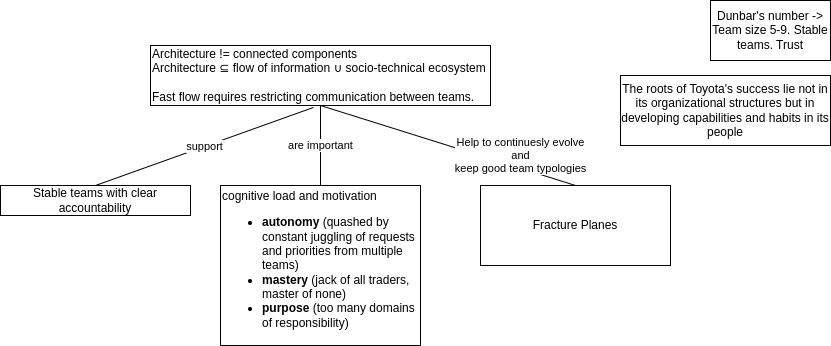

The diagram above was exported from draw.io. Its source (the exported page's mxGraphModel, read from the mxfile embedded in the PNG):
<mxGraphModel dx="1434" dy="959" grid="1" gridSize="10" guides="1" tooltips="1" connect="1" arrows="1" fold="1" page="1" pageScale="1" pageWidth="850" pageHeight="1100" math="0" shadow="0">
  <root>
    <mxCell id="0" />
    <mxCell id="1" parent="0" />
    <mxCell id="uYh0RGRIWPnc-HL_2dHv-1" value="Architecture != connected components&lt;br&gt;Architecture&amp;nbsp;⊆ flow of information&amp;nbsp;∪ socio-technical ecosystem&lt;br&gt;&lt;br&gt;Fast flow requires restricting communication between teams." style="rounded=0;whiteSpace=wrap;html=1;align=left;" parent="1" vertex="1">
      <mxGeometry x="160" y="60" width="340" height="60" as="geometry" />
    </mxCell>
    <mxCell id="uYh0RGRIWPnc-HL_2dHv-2" value="Stable teams with clear accountability" style="rounded=0;whiteSpace=wrap;html=1;" parent="1" vertex="1">
      <mxGeometry x="10" y="200" width="190" height="30" as="geometry" />
    </mxCell>
    <mxCell id="uYh0RGRIWPnc-HL_2dHv-3" value="support" style="endArrow=none;html=1;rounded=0;entryX=0.479;entryY=1.033;entryDx=0;entryDy=0;entryPerimeter=0;exitX=0.5;exitY=0;exitDx=0;exitDy=0;strokeColor=default;endFill=0;" parent="1" source="uYh0RGRIWPnc-HL_2dHv-2" target="uYh0RGRIWPnc-HL_2dHv-1" edge="1">
      <mxGeometry width="50" height="50" relative="1" as="geometry">
        <mxPoint x="140" y="360" as="sourcePoint" />
        <mxPoint x="190" y="310" as="targetPoint" />
      </mxGeometry>
    </mxCell>
    <mxCell id="uYh0RGRIWPnc-HL_2dHv-4" value="cognitive load and motivation&lt;br&gt;&lt;ul&gt;&lt;li&gt;&lt;b&gt;autonomy&lt;/b&gt; (quashed by constant juggling of requests and priorities from multiple teams)&lt;/li&gt;&lt;li&gt;&lt;b&gt;mastery&lt;/b&gt; (jack of all traders, master of none)&lt;/li&gt;&lt;li&gt;&lt;b&gt;purpose&lt;/b&gt; (too many domains of responsibility)&lt;/li&gt;&lt;/ul&gt;" style="rounded=0;whiteSpace=wrap;html=1;align=left;" parent="1" vertex="1">
      <mxGeometry x="230" y="200" width="200" height="160" as="geometry" />
    </mxCell>
    <mxCell id="uYh0RGRIWPnc-HL_2dHv-5" value="are important" style="endArrow=none;html=1;rounded=0;exitX=0.5;exitY=0;exitDx=0;exitDy=0;entryX=0.5;entryY=1;entryDx=0;entryDy=0;" parent="1" source="uYh0RGRIWPnc-HL_2dHv-4" target="uYh0RGRIWPnc-HL_2dHv-1" edge="1">
      <mxGeometry width="50" height="50" relative="1" as="geometry">
        <mxPoint x="430" y="370" as="sourcePoint" />
        <mxPoint x="180" y="170" as="targetPoint" />
      </mxGeometry>
    </mxCell>
    <mxCell id="Uh4ZEvC4sKEwGIcTo96X-1" value="Dunbar's number -&amp;gt; Team size 5-9. Stable teams. Trust" style="rounded=0;whiteSpace=wrap;html=1;" parent="1" vertex="1">
      <mxGeometry x="720" y="15" width="120" height="60" as="geometry" />
    </mxCell>
    <mxCell id="CY1r9jKDid_HT_ZN1p5g-1" value="The roots of Toyota's success lie not in its organizational structures but in developing capabilities and habits in its people" style="rounded=0;whiteSpace=wrap;html=1;" vertex="1" parent="1">
      <mxGeometry x="630" y="90" width="210" height="70" as="geometry" />
    </mxCell>
    <mxCell id="CY1r9jKDid_HT_ZN1p5g-2" value="Fracture Planes&lt;br&gt;" style="rounded=0;whiteSpace=wrap;html=1;" vertex="1" parent="1">
      <mxGeometry x="490" y="200" width="190" height="80" as="geometry" />
    </mxCell>
    <mxCell id="CY1r9jKDid_HT_ZN1p5g-3" value="Help to continuesly evolve&lt;br&gt;and&lt;br&gt;keep good team typologies" style="endArrow=none;html=1;rounded=0;entryX=0.5;entryY=1;entryDx=0;entryDy=0;exitX=0.5;exitY=0;exitDx=0;exitDy=0;" edge="1" parent="1" source="CY1r9jKDid_HT_ZN1p5g-2" target="uYh0RGRIWPnc-HL_2dHv-1">
      <mxGeometry x="-0.5401" y="-12" width="50" height="50" relative="1" as="geometry">
        <mxPoint x="340" y="440" as="sourcePoint" />
        <mxPoint x="390" y="390" as="targetPoint" />
        <mxPoint as="offset" />
      </mxGeometry>
    </mxCell>
  </root>
</mxGraphModel>